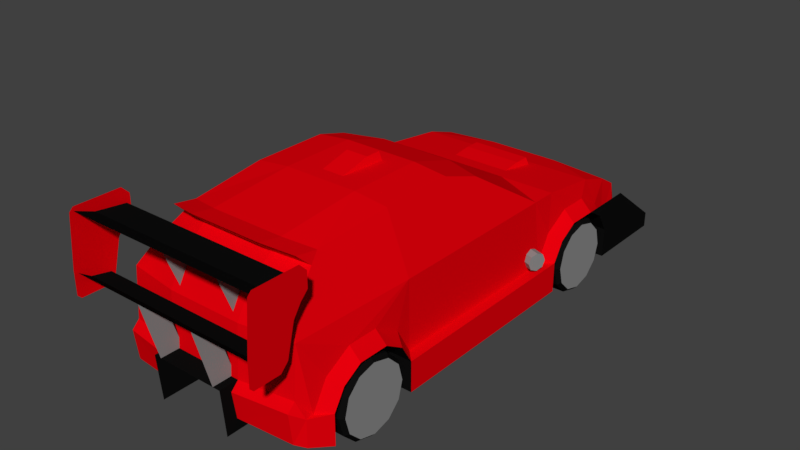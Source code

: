 # Source: hatchback.blend  (saved by Blender 2.79.0; exported with 4.5.12 LTS)
import bpy
from mathutils import Matrix  # noqa: F401  (used for matrix-valued properties, if any)

bpy.ops.wm.read_factory_settings(use_empty=True)
scene = bpy.context.scene
scene.name = 'Scene'

# ---- collections
col_collection_1 = bpy.data.collections.new('Collection 1'); scene.collection.children.link(col_collection_1)

# ---- materials (node trees are filled in below, after node groups)
mat_material = bpy.data.materials.new('Material')
mat_material.alpha_threshold = 0.0
mat_material.use_transparent_shadow = False
mat_material.diffuse_color = (0.2598, 0.2598, 0.2598, 1.0)
mat_material.roughness = 0.5
mat_material.line_color = (0.0, 0.0, 0.0, 1.0)
mat_material_001 = bpy.data.materials.new('Material.001')
mat_material_001.alpha_threshold = 0.0
mat_material_001.use_transparent_shadow = False
mat_material_001.diffuse_color = (0.004896, 0.004896, 0.004896, 1.0)
mat_material_001.roughness = 0.5
mat_material_002 = bpy.data.materials.new('Material.002')
mat_material_002.alpha_threshold = 0.0
mat_material_002.use_transparent_shadow = False
mat_material_002.diffuse_color = (0.8, 0.0, 0.004045, 1.0)
mat_material_002.roughness = 0.5

# ---- material node trees

# ---- world
world_world = bpy.data.worlds.new('World'); scene.world = world_world
world_world.color = (0.05088, 0.05088, 0.05088)
world_world.use_sun_shadow = False
world_world.sun_shadow_jitter_overblur = 0.0
world_world.cycles.sampling_method = 'MANUAL'

# ---- meshes
me_cylinder_008 = bpy.data.meshes.new('Cylinder.008')
me_cylinder_008.from_pydata([(-0.04, 0.1, 1.49e-08), (0.04, 0.1, 0.0), (-0.04, 0.0866, -0.05), (0.04, 0.0866, -0.05), (-0.04, 0.05, -0.0866), (0.04, 0.05, -0.0866), (-0.04, -1.295e-07, -0.1), (0.04, -1.027e-07, -0.1), (-0.04, -0.05, -0.0866), (0.04, -0.05, -0.0866), (-0.04, -0.0866, -0.05), (0.04, -0.0866, -0.05), (-0.04, -0.1, -2.98e-08), (0.04, -0.1, -3.725e-08), (-0.04, -0.0866, 0.05), (0.04, -0.0866, 0.05), (-0.04, -0.05, 0.0866), (0.04, -0.05, 0.0866), (-0.04, -1.985e-07, 0.1), (0.04, -1.717e-07, 0.1), (-0.04, 0.05, 0.0866), (0.04, 0.05, 0.0866), (-0.04, 0.0866, 0.05), (0.04, 0.0866, 0.05), (0.05, 0.09, -1.09e-09), (0.05, 0.07794, -0.045), (0.05, 0.045, -0.07794), (0.05, -1.043e-07, -0.09), (0.05, -0.045, -0.07794), (0.05, -0.07794, -0.045), (0.05, -0.09, -3.462e-08), (0.05, -0.07794, 0.045), (0.05, -0.045, 0.07794), (0.05, -1.664e-07, 0.09), (0.05, 0.045, 0.07794), (0.05, 0.07794, 0.045), (-0.05, 0.09, 1.428e-08), (-0.05, 0.07794, -0.045), (-0.05, 0.045, -0.07794), (-0.05, -1.334e-07, -0.09), (-0.05, -0.045, -0.07794), (-0.05, -0.07794, -0.045), (-0.05, -0.09, -2.595e-08), (-0.05, -0.07794, 0.045), (-0.05, -0.045, 0.07794), (-0.05, -1.955e-07, 0.09), (-0.05, 0.045, 0.07794), (-0.05, 0.07794, 0.045)], [], [(0, 1, 3, 2), (2, 3, 5, 4), (4, 5, 7, 6), (6, 7, 9, 8), (8, 9, 11, 10), (10, 11, 13, 12), (12, 13, 15, 14), (14, 15, 17, 16), (16, 17, 19, 18), (18, 19, 21, 20), (1, 23, 35, 24), (20, 21, 23, 22), (22, 23, 1, 0), (16, 18, 45, 44), (25, 24, 35, 34, 33, 32, 31, 30, 29, 28, 27, 26), (3, 1, 24, 25), (7, 5, 26, 27), (23, 21, 34, 35), (5, 3, 25, 26), (21, 19, 33, 34), (19, 17, 32, 33), (17, 15, 31, 32), (15, 13, 30, 31), (13, 11, 29, 30), (11, 9, 28, 29), (9, 7, 27, 28), (36, 37, 38, 39, 40, 41, 42, 43, 44, 45, 46, 47), (14, 16, 44, 43), (12, 14, 43, 42), (10, 12, 42, 41), (8, 10, 41, 40), (6, 8, 40, 39), (22, 0, 36, 47), (0, 2, 37, 36), (4, 6, 39, 38), (20, 22, 47, 46), (2, 4, 38, 37), (18, 20, 46, 45)])
me_cylinder_008.polygons.foreach_set('material_index', [1, 1, 1, 1, 1, 1, 1, 1, 1, 1, 1, 1, 1, 1, 0, 1, 1, 1, 1, 1, 1, 1, 1, 1, 1, 1, 0, 1, 1, 1, 1, 1, 1, 1, 1, 1, 1, 1])
_uv = me_cylinder_008.uv_layers.new(name='UVMap')
_uv.uv.foreach_set('vector', [0.1626, 0.08535, 0.1626, 0.08535, 0.1523, 0.04699, 0.1523, 0.04699, 0.1523, 0.04699, 0.1523, 0.04699, 0.1243, 0.01892, 0.1243, 0.01892, 0.1243, 0.01892, 0.1243, 0.01892, 0.08591, 0.008637, 0.08591, 0.008637, 0.08591, 0.008637, 0.08591, 0.008637, 0.04755, 0.01892, 0.04755, 0.01892, 0.04755, 0.01892, 0.04755, 0.01892, 0.01947, 0.04699, 0.01947, 0.04699, 0.01947, 0.04699, 0.01947, 0.04699, 0.009191, 0.08535, 0.009191, 0.08535, 0.009191, 0.08535, 0.009191, 0.08535, 0.01947, 0.1237, 0.01947, 0.1237, 0.01947, 0.1237, 0.01947, 0.1237, 0.04755, 0.1518, 0.04755, 0.1518, 0.04755, 0.1518, 0.04755, 0.1518, 0.08591, 0.1621, 0.08591, 0.1621, 0.08591, 0.1621, 0.08591, 0.1621, 0.1243, 0.1518, 0.1243, 0.1518, 0.1626, 0.08535, 0.1523, 0.1237, 0.1457, 0.1199, 0.155, 0.08535, 0.1243, 0.1518, 0.1243, 0.1518, 0.1523, 0.1237, 0.1523, 0.1237, 0.1523, 0.1237, 0.1523, 0.1237, 0.1626, 0.08535, 0.1626, 0.08535, 0.04755, 0.1518, 0.08591, 0.1621, 0.08591, 0.1544, 0.05138, 0.1451, 0.1457, 0.05083, 0.155, 0.08535, 0.1457, 0.1199, 0.1204, 0.1451, 0.08591, 0.1544, 0.05138, 0.1451, 0.02611, 0.1199, 0.01686, 0.08535, 0.02611, 0.05083, 0.05138, 0.02556, 0.08591, 0.01631, 0.1204, 0.02556, 0.1523, 0.04699, 0.1626, 0.08535, 0.155, 0.08535, 0.1457, 0.05083, 0.08591, 0.008637, 0.1243, 0.01892, 0.1204, 0.02556, 0.08591, 0.01631, 0.1523, 0.1237, 0.1243, 0.1518, 0.1204, 0.1451, 0.1457, 0.1199, 0.1243, 0.01892, 0.1523, 0.04699, 0.1457, 0.05083, 0.1204, 0.02556, 0.1243, 0.1518, 0.08591, 0.1621, 0.08591, 0.1544, 0.1204, 0.1451, 0.08591, 0.1621, 0.04755, 0.1518, 0.05138, 0.1451, 0.08591, 0.1544, 0.04755, 0.1518, 0.01947, 0.1237, 0.02611, 0.1199, 0.05138, 0.1451, 0.01947, 0.1237, 0.009191, 0.08535, 0.01686, 0.08535, 0.02611, 0.1199, 0.009191, 0.08535, 0.01947, 0.04699, 0.02611, 0.05083, 0.01686, 0.08535, 0.01947, 0.04699, 0.04755, 0.01892, 0.05138, 0.02556, 0.02611, 0.05083, 0.04755, 0.01892, 0.08591, 0.008637, 0.08591, 0.01631, 0.05138, 0.02556, 0.155, 0.08535, 0.1457, 0.05083, 0.1204, 0.02556, 0.08591, 0.01631, 0.05138, 0.02556, 0.02611, 0.05083, 0.01686, 0.08535, 0.02611, 0.1199, 0.05138, 0.1451, 0.08591, 0.1544, 0.1204, 0.1451, 0.1457, 0.1199, 0.01947, 0.1237, 0.04755, 0.1518, 0.05138, 0.1451, 0.02611, 0.1199, 0.009191, 0.08535, 0.01947, 0.1237, 0.02611, 0.1199, 0.01686, 0.08535, 0.01947, 0.04699, 0.009191, 0.08535, 0.01686, 0.08535, 0.02611, 0.05083, 0.04755, 0.01892, 0.01947, 0.04699, 0.02611, 0.05083, 0.05138, 0.02556, 0.08591, 0.008637, 0.04755, 0.01892, 0.05138, 0.02556, 0.08591, 0.01631, 0.1523, 0.1237, 0.1626, 0.08535, 0.155, 0.08535, 0.1457, 0.1199, 0.1626, 0.08535, 0.1523, 0.04699, 0.1457, 0.05083, 0.155, 0.08535, 0.1243, 0.01892, 0.08591, 0.008637, 0.08591, 0.01631, 0.1204, 0.02556, 0.1243, 0.1518, 0.1523, 0.1237, 0.1457, 0.1199, 0.1204, 0.1451, 0.1523, 0.04699, 0.1243, 0.01892, 0.1204, 0.02556, 0.1457, 0.05083, 0.08591, 0.1621, 0.1243, 0.1518, 0.1204, 0.1451, 0.08591, 0.1544])
me_cylinder_008.materials.append(mat_material)
me_cylinder_008.materials.append(mat_material_001)
me_cylinder_008.use_remesh_preserve_volume = False
me_cylinder_008.use_remesh_preserve_attributes = False
me_cylinder_008.use_mirror_vertex_groups = False
me_cylinder_008.update()
me_cylinder_007 = bpy.data.meshes.new('Cylinder.007')
me_cylinder_007.from_pydata([(-0.05, 0.1, 1.49e-08), (0.05, 0.1, 0.0), (-0.05, 0.0866, -0.05), (0.05, 0.0866, -0.05), (-0.05, 0.05, -0.0866), (0.05, 0.05, -0.0866), (-0.05, -1.295e-07, -0.1), (0.05, -1.027e-07, -0.1), (-0.05, -0.05, -0.0866), (0.05, -0.05, -0.0866), (-0.05, -0.0866, -0.05), (0.05, -0.0866, -0.05), (-0.05, -0.1, -2.98e-08), (0.05, -0.1, -3.725e-08), (-0.05, -0.0866, 0.05), (0.05, -0.0866, 0.05), (-0.05, -0.05, 0.0866), (0.05, -0.05, 0.0866), (-0.05, -1.985e-07, 0.1), (0.05, -1.717e-07, 0.1), (-0.05, 0.05, 0.0866), (0.05, 0.05, 0.0866), (-0.05, 0.0866, 0.05), (0.05, 0.0866, 0.05), (0.06, 0.09, -1.09e-09), (0.06, 0.07794, -0.045), (0.06, 0.045, -0.07794), (0.06, -1.043e-07, -0.09), (0.06, -0.045, -0.07794), (0.06, -0.07794, -0.045), (0.06, -0.09, -3.462e-08), (0.06, -0.07794, 0.045), (0.06, -0.045, 0.07794), (0.06, -1.664e-07, 0.09), (0.06, 0.045, 0.07794), (0.06, 0.07794, 0.045), (-0.06, 0.09, 1.428e-08), (-0.06, 0.07794, -0.045), (-0.06, 0.045, -0.07794), (-0.06, -1.334e-07, -0.09), (-0.06, -0.045, -0.07794), (-0.06, -0.07794, -0.045), (-0.06, -0.09, -2.595e-08), (-0.06, -0.07794, 0.045), (-0.06, -0.045, 0.07794), (-0.06, -1.955e-07, 0.09), (-0.06, 0.045, 0.07794), (-0.06, 0.07794, 0.045)], [], [(0, 1, 3, 2), (2, 3, 5, 4), (4, 5, 7, 6), (6, 7, 9, 8), (8, 9, 11, 10), (10, 11, 13, 12), (12, 13, 15, 14), (14, 15, 17, 16), (16, 17, 19, 18), (18, 19, 21, 20), (1, 23, 35, 24), (20, 21, 23, 22), (22, 23, 1, 0), (16, 18, 45, 44), (25, 24, 35, 34, 33, 32, 31, 30, 29, 28, 27, 26), (3, 1, 24, 25), (7, 5, 26, 27), (23, 21, 34, 35), (5, 3, 25, 26), (21, 19, 33, 34), (19, 17, 32, 33), (17, 15, 31, 32), (15, 13, 30, 31), (13, 11, 29, 30), (11, 9, 28, 29), (9, 7, 27, 28), (36, 37, 38, 39, 40, 41, 42, 43, 44, 45, 46, 47), (14, 16, 44, 43), (12, 14, 43, 42), (10, 12, 42, 41), (8, 10, 41, 40), (6, 8, 40, 39), (22, 0, 36, 47), (0, 2, 37, 36), (4, 6, 39, 38), (20, 22, 47, 46), (2, 4, 38, 37), (18, 20, 46, 45)])
me_cylinder_007.polygons.foreach_set('material_index', [1, 1, 1, 1, 1, 1, 1, 1, 1, 1, 1, 1, 1, 1, 0, 1, 1, 1, 1, 1, 1, 1, 1, 1, 1, 1, 0, 1, 1, 1, 1, 1, 1, 1, 1, 1, 1, 1])
_uv = me_cylinder_007.uv_layers.new(name='UVMap')
_uv.uv.foreach_set('vector', [0.1626, 0.08535, 0.1626, 0.08535, 0.1523, 0.04699, 0.1523, 0.04699, 0.1523, 0.04699, 0.1523, 0.04699, 0.1243, 0.01892, 0.1243, 0.01892, 0.1243, 0.01892, 0.1243, 0.01892, 0.08591, 0.008637, 0.08591, 0.008637, 0.08591, 0.008637, 0.08591, 0.008637, 0.04755, 0.01892, 0.04755, 0.01892, 0.04755, 0.01892, 0.04755, 0.01892, 0.01947, 0.04699, 0.01947, 0.04699, 0.01947, 0.04699, 0.01947, 0.04699, 0.009191, 0.08535, 0.009191, 0.08535, 0.009191, 0.08535, 0.009191, 0.08535, 0.01947, 0.1237, 0.01947, 0.1237, 0.01947, 0.1237, 0.01947, 0.1237, 0.04755, 0.1518, 0.04755, 0.1518, 0.04755, 0.1518, 0.04755, 0.1518, 0.08591, 0.1621, 0.08591, 0.1621, 0.08591, 0.1621, 0.08591, 0.1621, 0.1243, 0.1518, 0.1243, 0.1518, 0.1626, 0.08535, 0.1523, 0.1237, 0.1457, 0.1199, 0.155, 0.08535, 0.1243, 0.1518, 0.1243, 0.1518, 0.1523, 0.1237, 0.1523, 0.1237, 0.1523, 0.1237, 0.1523, 0.1237, 0.1626, 0.08535, 0.1626, 0.08535, 0.04755, 0.1518, 0.08591, 0.1621, 0.08591, 0.1544, 0.05138, 0.1451, 0.1457, 0.05083, 0.155, 0.08535, 0.1457, 0.1199, 0.1204, 0.1451, 0.08591, 0.1544, 0.05138, 0.1451, 0.02611, 0.1199, 0.01686, 0.08535, 0.02611, 0.05083, 0.05138, 0.02556, 0.08591, 0.01631, 0.1204, 0.02556, 0.1523, 0.04699, 0.1626, 0.08535, 0.155, 0.08535, 0.1457, 0.05083, 0.08591, 0.008637, 0.1243, 0.01892, 0.1204, 0.02556, 0.08591, 0.01631, 0.1523, 0.1237, 0.1243, 0.1518, 0.1204, 0.1451, 0.1457, 0.1199, 0.1243, 0.01892, 0.1523, 0.04699, 0.1457, 0.05083, 0.1204, 0.02556, 0.1243, 0.1518, 0.08591, 0.1621, 0.08591, 0.1544, 0.1204, 0.1451, 0.08591, 0.1621, 0.04755, 0.1518, 0.05138, 0.1451, 0.08591, 0.1544, 0.04755, 0.1518, 0.01947, 0.1237, 0.02611, 0.1199, 0.05138, 0.1451, 0.01947, 0.1237, 0.009191, 0.08535, 0.01686, 0.08535, 0.02611, 0.1199, 0.009191, 0.08535, 0.01947, 0.04699, 0.02611, 0.05083, 0.01686, 0.08535, 0.01947, 0.04699, 0.04755, 0.01892, 0.05138, 0.02556, 0.02611, 0.05083, 0.04755, 0.01892, 0.08591, 0.008637, 0.08591, 0.01631, 0.05138, 0.02556, 0.155, 0.08535, 0.1457, 0.05083, 0.1204, 0.02556, 0.08591, 0.01631, 0.05138, 0.02556, 0.02611, 0.05083, 0.01686, 0.08535, 0.02611, 0.1199, 0.05138, 0.1451, 0.08591, 0.1544, 0.1204, 0.1451, 0.1457, 0.1199, 0.01947, 0.1237, 0.04755, 0.1518, 0.05138, 0.1451, 0.02611, 0.1199, 0.009191, 0.08535, 0.01947, 0.1237, 0.02611, 0.1199, 0.01686, 0.08535, 0.01947, 0.04699, 0.009191, 0.08535, 0.01686, 0.08535, 0.02611, 0.05083, 0.04755, 0.01892, 0.01947, 0.04699, 0.02611, 0.05083, 0.05138, 0.02556, 0.08591, 0.008637, 0.04755, 0.01892, 0.05138, 0.02556, 0.08591, 0.01631, 0.1523, 0.1237, 0.1626, 0.08535, 0.155, 0.08535, 0.1457, 0.1199, 0.1626, 0.08535, 0.1523, 0.04699, 0.1457, 0.05083, 0.155, 0.08535, 0.1243, 0.01892, 0.08591, 0.008637, 0.08591, 0.01631, 0.1204, 0.02556, 0.1243, 0.1518, 0.1523, 0.1237, 0.1457, 0.1199, 0.1204, 0.1451, 0.1523, 0.04699, 0.1243, 0.01892, 0.1204, 0.02556, 0.1457, 0.05083, 0.08591, 0.1621, 0.1243, 0.1518, 0.1204, 0.1451, 0.08591, 0.1544])
me_cylinder_007.materials.append(mat_material)
me_cylinder_007.materials.append(mat_material_001)
me_cylinder_007.use_remesh_preserve_volume = False
me_cylinder_007.use_remesh_preserve_attributes = False
me_cylinder_007.use_mirror_vertex_groups = False
me_cylinder_007.update()
me_cylinder_006 = bpy.data.meshes.new('Cylinder.006')
me_cylinder_006.from_pydata([(-0.04, 0.1, 1.49e-08), (0.04, 0.1, 0.0), (-0.04, 0.0866, -0.05), (0.04, 0.0866, -0.05), (-0.04, 0.05, -0.0866), (0.04, 0.05, -0.0866), (-0.04, -1.295e-07, -0.1), (0.04, -1.027e-07, -0.1), (-0.04, -0.05, -0.0866), (0.04, -0.05, -0.0866), (-0.04, -0.0866, -0.05), (0.04, -0.0866, -0.05), (-0.04, -0.1, -2.98e-08), (0.04, -0.1, -3.725e-08), (-0.04, -0.0866, 0.05), (0.04, -0.0866, 0.05), (-0.04, -0.05, 0.0866), (0.04, -0.05, 0.0866), (-0.04, -1.985e-07, 0.1), (0.04, -1.717e-07, 0.1), (-0.04, 0.05, 0.0866), (0.04, 0.05, 0.0866), (-0.04, 0.0866, 0.05), (0.04, 0.0866, 0.05), (0.05, 0.09, -1.09e-09), (0.05, 0.07794, -0.045), (0.05, 0.045, -0.07794), (0.05, -1.043e-07, -0.09), (0.05, -0.045, -0.07794), (0.05, -0.07794, -0.045), (0.05, -0.09, -3.462e-08), (0.05, -0.07794, 0.045), (0.05, -0.045, 0.07794), (0.05, -1.664e-07, 0.09), (0.05, 0.045, 0.07794), (0.05, 0.07794, 0.045), (-0.05, 0.09, 1.428e-08), (-0.05, 0.07794, -0.045), (-0.05, 0.045, -0.07794), (-0.05, -1.334e-07, -0.09), (-0.05, -0.045, -0.07794), (-0.05, -0.07794, -0.045), (-0.05, -0.09, -2.595e-08), (-0.05, -0.07794, 0.045), (-0.05, -0.045, 0.07794), (-0.05, -1.955e-07, 0.09), (-0.05, 0.045, 0.07794), (-0.05, 0.07794, 0.045)], [], [(0, 1, 3, 2), (2, 3, 5, 4), (4, 5, 7, 6), (6, 7, 9, 8), (8, 9, 11, 10), (10, 11, 13, 12), (12, 13, 15, 14), (14, 15, 17, 16), (16, 17, 19, 18), (18, 19, 21, 20), (1, 23, 35, 24), (20, 21, 23, 22), (22, 23, 1, 0), (16, 18, 45, 44), (25, 24, 35, 34, 33, 32, 31, 30, 29, 28, 27, 26), (3, 1, 24, 25), (7, 5, 26, 27), (23, 21, 34, 35), (5, 3, 25, 26), (21, 19, 33, 34), (19, 17, 32, 33), (17, 15, 31, 32), (15, 13, 30, 31), (13, 11, 29, 30), (11, 9, 28, 29), (9, 7, 27, 28), (36, 37, 38, 39, 40, 41, 42, 43, 44, 45, 46, 47), (14, 16, 44, 43), (12, 14, 43, 42), (10, 12, 42, 41), (8, 10, 41, 40), (6, 8, 40, 39), (22, 0, 36, 47), (0, 2, 37, 36), (4, 6, 39, 38), (20, 22, 47, 46), (2, 4, 38, 37), (18, 20, 46, 45)])
me_cylinder_006.polygons.foreach_set('material_index', [1, 1, 1, 1, 1, 1, 1, 1, 1, 1, 1, 1, 1, 1, 0, 1, 1, 1, 1, 1, 1, 1, 1, 1, 1, 1, 0, 1, 1, 1, 1, 1, 1, 1, 1, 1, 1, 1])
_uv = me_cylinder_006.uv_layers.new(name='UVMap')
_uv.uv.foreach_set('vector', [0.1626, 0.08535, 0.1626, 0.08535, 0.1523, 0.04699, 0.1523, 0.04699, 0.1523, 0.04699, 0.1523, 0.04699, 0.1243, 0.01892, 0.1243, 0.01892, 0.1243, 0.01892, 0.1243, 0.01892, 0.08591, 0.008637, 0.08591, 0.008637, 0.08591, 0.008637, 0.08591, 0.008637, 0.04755, 0.01892, 0.04755, 0.01892, 0.04755, 0.01892, 0.04755, 0.01892, 0.01947, 0.04699, 0.01947, 0.04699, 0.01947, 0.04699, 0.01947, 0.04699, 0.009191, 0.08535, 0.009191, 0.08535, 0.009191, 0.08535, 0.009191, 0.08535, 0.01947, 0.1237, 0.01947, 0.1237, 0.01947, 0.1237, 0.01947, 0.1237, 0.04755, 0.1518, 0.04755, 0.1518, 0.04755, 0.1518, 0.04755, 0.1518, 0.08591, 0.1621, 0.08591, 0.1621, 0.08591, 0.1621, 0.08591, 0.1621, 0.1243, 0.1518, 0.1243, 0.1518, 0.1626, 0.08535, 0.1523, 0.1237, 0.1457, 0.1199, 0.155, 0.08535, 0.1243, 0.1518, 0.1243, 0.1518, 0.1523, 0.1237, 0.1523, 0.1237, 0.1523, 0.1237, 0.1523, 0.1237, 0.1626, 0.08535, 0.1626, 0.08535, 0.04755, 0.1518, 0.08591, 0.1621, 0.08591, 0.1544, 0.05138, 0.1451, 0.1457, 0.05083, 0.155, 0.08535, 0.1457, 0.1199, 0.1204, 0.1451, 0.08591, 0.1544, 0.05138, 0.1451, 0.02611, 0.1199, 0.01686, 0.08535, 0.02611, 0.05083, 0.05138, 0.02556, 0.08591, 0.01631, 0.1204, 0.02556, 0.1523, 0.04699, 0.1626, 0.08535, 0.155, 0.08535, 0.1457, 0.05083, 0.08591, 0.008637, 0.1243, 0.01892, 0.1204, 0.02556, 0.08591, 0.01631, 0.1523, 0.1237, 0.1243, 0.1518, 0.1204, 0.1451, 0.1457, 0.1199, 0.1243, 0.01892, 0.1523, 0.04699, 0.1457, 0.05083, 0.1204, 0.02556, 0.1243, 0.1518, 0.08591, 0.1621, 0.08591, 0.1544, 0.1204, 0.1451, 0.08591, 0.1621, 0.04755, 0.1518, 0.05138, 0.1451, 0.08591, 0.1544, 0.04755, 0.1518, 0.01947, 0.1237, 0.02611, 0.1199, 0.05138, 0.1451, 0.01947, 0.1237, 0.009191, 0.08535, 0.01686, 0.08535, 0.02611, 0.1199, 0.009191, 0.08535, 0.01947, 0.04699, 0.02611, 0.05083, 0.01686, 0.08535, 0.01947, 0.04699, 0.04755, 0.01892, 0.05138, 0.02556, 0.02611, 0.05083, 0.04755, 0.01892, 0.08591, 0.008637, 0.08591, 0.01631, 0.05138, 0.02556, 0.155, 0.08535, 0.1457, 0.05083, 0.1204, 0.02556, 0.08591, 0.01631, 0.05138, 0.02556, 0.02611, 0.05083, 0.01686, 0.08535, 0.02611, 0.1199, 0.05138, 0.1451, 0.08591, 0.1544, 0.1204, 0.1451, 0.1457, 0.1199, 0.01947, 0.1237, 0.04755, 0.1518, 0.05138, 0.1451, 0.02611, 0.1199, 0.009191, 0.08535, 0.01947, 0.1237, 0.02611, 0.1199, 0.01686, 0.08535, 0.01947, 0.04699, 0.009191, 0.08535, 0.01686, 0.08535, 0.02611, 0.05083, 0.04755, 0.01892, 0.01947, 0.04699, 0.02611, 0.05083, 0.05138, 0.02556, 0.08591, 0.008637, 0.04755, 0.01892, 0.05138, 0.02556, 0.08591, 0.01631, 0.1523, 0.1237, 0.1626, 0.08535, 0.155, 0.08535, 0.1457, 0.1199, 0.1626, 0.08535, 0.1523, 0.04699, 0.1457, 0.05083, 0.155, 0.08535, 0.1243, 0.01892, 0.08591, 0.008637, 0.08591, 0.01631, 0.1204, 0.02556, 0.1243, 0.1518, 0.1523, 0.1237, 0.1457, 0.1199, 0.1204, 0.1451, 0.1523, 0.04699, 0.1243, 0.01892, 0.1204, 0.02556, 0.1457, 0.05083, 0.08591, 0.1621, 0.1243, 0.1518, 0.1204, 0.1451, 0.08591, 0.1544])
me_cylinder_006.materials.append(mat_material)
me_cylinder_006.materials.append(mat_material_001)
me_cylinder_006.use_remesh_preserve_volume = False
me_cylinder_006.use_remesh_preserve_attributes = False
me_cylinder_006.use_mirror_vertex_groups = False
me_cylinder_006.update()
me_cylinder = bpy.data.meshes.new('Cylinder')
me_cylinder.from_pydata([(-0.05, 0.1, 1.49e-08), (0.05, 0.1, 0.0), (-0.05, 0.0866, -0.05), (0.05, 0.0866, -0.05), (-0.05, 0.05, -0.0866), (0.05, 0.05, -0.0866), (-0.05, -1.295e-07, -0.1), (0.05, -1.027e-07, -0.1), (-0.05, -0.05, -0.0866), (0.05, -0.05, -0.0866), (-0.05, -0.0866, -0.05), (0.05, -0.0866, -0.05), (-0.05, -0.1, -2.98e-08), (0.05, -0.1, -3.725e-08), (-0.05, -0.0866, 0.05), (0.05, -0.0866, 0.05), (-0.05, -0.05, 0.0866), (0.05, -0.05, 0.0866), (-0.05, -1.985e-07, 0.1), (0.05, -1.717e-07, 0.1), (-0.05, 0.05, 0.0866), (0.05, 0.05, 0.0866), (-0.05, 0.0866, 0.05), (0.05, 0.0866, 0.05), (0.06, 0.09, -1.09e-09), (0.06, 0.07794, -0.045), (0.06, 0.045, -0.07794), (0.06, -1.043e-07, -0.09), (0.06, -0.045, -0.07794), (0.06, -0.07794, -0.045), (0.06, -0.09, -3.462e-08), (0.06, -0.07794, 0.045), (0.06, -0.045, 0.07794), (0.06, -1.664e-07, 0.09), (0.06, 0.045, 0.07794), (0.06, 0.07794, 0.045), (-0.06, 0.09, 1.428e-08), (-0.06, 0.07794, -0.045), (-0.06, 0.045, -0.07794), (-0.06, -1.334e-07, -0.09), (-0.06, -0.045, -0.07794), (-0.06, -0.07794, -0.045), (-0.06, -0.09, -2.595e-08), (-0.06, -0.07794, 0.045), (-0.06, -0.045, 0.07794), (-0.06, -1.955e-07, 0.09), (-0.06, 0.045, 0.07794), (-0.06, 0.07794, 0.045)], [], [(0, 1, 3, 2), (2, 3, 5, 4), (4, 5, 7, 6), (6, 7, 9, 8), (8, 9, 11, 10), (10, 11, 13, 12), (12, 13, 15, 14), (14, 15, 17, 16), (16, 17, 19, 18), (18, 19, 21, 20), (1, 23, 35, 24), (20, 21, 23, 22), (22, 23, 1, 0), (16, 18, 45, 44), (25, 24, 35, 34, 33, 32, 31, 30, 29, 28, 27, 26), (3, 1, 24, 25), (7, 5, 26, 27), (23, 21, 34, 35), (5, 3, 25, 26), (21, 19, 33, 34), (19, 17, 32, 33), (17, 15, 31, 32), (15, 13, 30, 31), (13, 11, 29, 30), (11, 9, 28, 29), (9, 7, 27, 28), (36, 37, 38, 39, 40, 41, 42, 43, 44, 45, 46, 47), (14, 16, 44, 43), (12, 14, 43, 42), (10, 12, 42, 41), (8, 10, 41, 40), (6, 8, 40, 39), (22, 0, 36, 47), (0, 2, 37, 36), (4, 6, 39, 38), (20, 22, 47, 46), (2, 4, 38, 37), (18, 20, 46, 45)])
me_cylinder.polygons.foreach_set('material_index', [1, 1, 1, 1, 1, 1, 1, 1, 1, 1, 1, 1, 1, 1, 0, 1, 1, 1, 1, 1, 1, 1, 1, 1, 1, 1, 0, 1, 1, 1, 1, 1, 1, 1, 1, 1, 1, 1])
_uv = me_cylinder.uv_layers.new(name='UVMap')
_uv.uv.foreach_set('vector', [0.1626, 0.08535, 0.1626, 0.08535, 0.1523, 0.04699, 0.1523, 0.04699, 0.1523, 0.04699, 0.1523, 0.04699, 0.1243, 0.01892, 0.1243, 0.01892, 0.1243, 0.01892, 0.1243, 0.01892, 0.08591, 0.008637, 0.08591, 0.008637, 0.08591, 0.008637, 0.08591, 0.008637, 0.04755, 0.01892, 0.04755, 0.01892, 0.04755, 0.01892, 0.04755, 0.01892, 0.01947, 0.04699, 0.01947, 0.04699, 0.01947, 0.04699, 0.01947, 0.04699, 0.009191, 0.08535, 0.009191, 0.08535, 0.009191, 0.08535, 0.009191, 0.08535, 0.01947, 0.1237, 0.01947, 0.1237, 0.01947, 0.1237, 0.01947, 0.1237, 0.04755, 0.1518, 0.04755, 0.1518, 0.04755, 0.1518, 0.04755, 0.1518, 0.08591, 0.1621, 0.08591, 0.1621, 0.08591, 0.1621, 0.08591, 0.1621, 0.1243, 0.1518, 0.1243, 0.1518, 0.1626, 0.08535, 0.1523, 0.1237, 0.1457, 0.1199, 0.155, 0.08535, 0.1243, 0.1518, 0.1243, 0.1518, 0.1523, 0.1237, 0.1523, 0.1237, 0.1523, 0.1237, 0.1523, 0.1237, 0.1626, 0.08535, 0.1626, 0.08535, 0.04755, 0.1518, 0.08591, 0.1621, 0.08591, 0.1544, 0.05138, 0.1451, 0.1457, 0.05083, 0.155, 0.08535, 0.1457, 0.1199, 0.1204, 0.1451, 0.08591, 0.1544, 0.05138, 0.1451, 0.02611, 0.1199, 0.01686, 0.08535, 0.02611, 0.05083, 0.05138, 0.02556, 0.08591, 0.01631, 0.1204, 0.02556, 0.1523, 0.04699, 0.1626, 0.08535, 0.155, 0.08535, 0.1457, 0.05083, 0.08591, 0.008637, 0.1243, 0.01892, 0.1204, 0.02556, 0.08591, 0.01631, 0.1523, 0.1237, 0.1243, 0.1518, 0.1204, 0.1451, 0.1457, 0.1199, 0.1243, 0.01892, 0.1523, 0.04699, 0.1457, 0.05083, 0.1204, 0.02556, 0.1243, 0.1518, 0.08591, 0.1621, 0.08591, 0.1544, 0.1204, 0.1451, 0.08591, 0.1621, 0.04755, 0.1518, 0.05138, 0.1451, 0.08591, 0.1544, 0.04755, 0.1518, 0.01947, 0.1237, 0.02611, 0.1199, 0.05138, 0.1451, 0.01947, 0.1237, 0.009191, 0.08535, 0.01686, 0.08535, 0.02611, 0.1199, 0.009191, 0.08535, 0.01947, 0.04699, 0.02611, 0.05083, 0.01686, 0.08535, 0.01947, 0.04699, 0.04755, 0.01892, 0.05138, 0.02556, 0.02611, 0.05083, 0.04755, 0.01892, 0.08591, 0.008637, 0.08591, 0.01631, 0.05138, 0.02556, 0.155, 0.08535, 0.1457, 0.05083, 0.1204, 0.02556, 0.08591, 0.01631, 0.05138, 0.02556, 0.02611, 0.05083, 0.01686, 0.08535, 0.02611, 0.1199, 0.05138, 0.1451, 0.08591, 0.1544, 0.1204, 0.1451, 0.1457, 0.1199, 0.01947, 0.1237, 0.04755, 0.1518, 0.05138, 0.1451, 0.02611, 0.1199, 0.009191, 0.08535, 0.01947, 0.1237, 0.02611, 0.1199, 0.01686, 0.08535, 0.01947, 0.04699, 0.009191, 0.08535, 0.01686, 0.08535, 0.02611, 0.05083, 0.04755, 0.01892, 0.01947, 0.04699, 0.02611, 0.05083, 0.05138, 0.02556, 0.08591, 0.008637, 0.04755, 0.01892, 0.05138, 0.02556, 0.08591, 0.01631, 0.1523, 0.1237, 0.1626, 0.08535, 0.155, 0.08535, 0.1457, 0.1199, 0.1626, 0.08535, 0.1523, 0.04699, 0.1457, 0.05083, 0.155, 0.08535, 0.1243, 0.01892, 0.08591, 0.008637, 0.08591, 0.01631, 0.1204, 0.02556, 0.1243, 0.1518, 0.1523, 0.1237, 0.1457, 0.1199, 0.1204, 0.1451, 0.1523, 0.04699, 0.1243, 0.01892, 0.1204, 0.02556, 0.1457, 0.05083, 0.08591, 0.1621, 0.1243, 0.1518, 0.1204, 0.1451, 0.08591, 0.1544])
me_cylinder.materials.append(mat_material)
me_cylinder.materials.append(mat_material_001)
me_cylinder.use_remesh_preserve_volume = False
me_cylinder.use_remesh_preserve_attributes = False
me_cylinder.use_mirror_vertex_groups = False
me_cylinder.update()
me_cube_002 = bpy.data.meshes.new('Cube.002')
me_cube_002.from_pydata([(0.29, 0.27, 0.08), (0.18, -0.45, 0.38), (0.19, -0.25, 0.4), (0.29, 0.27, 2.98e-08), (0.19, -0.05, 0.4), (0.29, 0.3, 0.13), (0.29, 0.43, 0.16), (0.29, 0.51, 0.08), (0.29, 0.51, 2.794e-08), (0.29, 0.48, 0.13), (0.29, 0.35, 0.16), (0.29, -0.53, 0.08), (0.29, -0.5, 0.13), (0.29, -0.37, 0.16), (0.29, -0.29, 0.08), (0.29, -0.29, 2.794e-08), (0.29, -0.32, 0.13), (0.29, -0.45, 0.16), (0.26, 0.6, 2.794e-08), (0.24, 0.63, 2.794e-08), (0.1, 0.65, 2.794e-08), (0.26, -0.58, 0.01), (0.26, -0.58, 0.08), (0.1, -0.62, 0.03), (0.25, 0.23, 0.25), (0.202, 0.046, 0.37), (0.25, 0.3, 0.25), (0.25, 0.46, 0.23), (0.25, 0.55, 0.2), (0.25, 0.6, 0.17), (0.24, 0.63, 0.12), (0.21, -0.54, 0.31), (0.24, -0.59, 0.12), (0.24, -0.61, 0.1), (0.24, -0.6, 0.02), (0.1, 0.65, 0.12), (0.1, 0.62, 0.17), (0.1, 0.55, 0.21), (0.1, 0.46, 0.23), (0.1, 0.3, 0.25), (0.1, 0.08, 0.37), (0.1, -0.05, 0.41), (0.1, -0.25, 0.41), (0.1, -0.47, 0.39), (0.1, -0.56, 0.32), (0.1, -0.6, 0.25), (0.1, -0.61, 0.12), (0.1, -0.63, 0.1), (0.25, -0.25, 0.25), (0.24, -0.58, 0.25), (0.26, 0.24, 0.08), (0.26, -0.26, 0.08), (0.26, -0.56, 0.08), (0.26, 0.54, 0.08), (0.26, 0.6, 0.08), (0.26, 0.5, 0.15), (0.26, 0.43, 0.19), (0.26, 0.35, 0.19), (0.26, 0.28, 0.15), (0.26, -0.3, 0.15), (0.26, -0.52, 0.15), (0.26, -0.45, 0.19), (0.26, -0.37, 0.19), (-0.29, 0.27, 0.08), (-0.18, -0.45, 0.38), (-0.19, -0.25, 0.4), (-0.29, 0.27, 2.98e-08), (-0.19, -0.05, 0.4), (-0.29, 0.3, 0.13), (-0.29, 0.43, 0.16), (-0.29, 0.51, 0.08), (-0.29, 0.51, 2.794e-08), (-0.29, 0.48, 0.13), (-0.29, 0.35, 0.16), (-0.29, -0.53, 0.08), (-0.29, -0.53, 2.98e-08), (-0.29, -0.5, 0.13), (-0.29, -0.37, 0.16), (-0.29, -0.29, 0.08), (-0.29, -0.29, 2.794e-08), (-0.29, -0.32, 0.13), (-0.29, -0.45, 0.16), (-0.26, 0.6, 2.794e-08), (-0.24, 0.63, 2.794e-08), (-0.1, 0.65, 2.794e-08), (-0.26, -0.58, 0.01), (-0.26, -0.58, 0.08), (-0.1, -0.62, 0.03), (-0.25, 0.23, 0.25), (-0.202, 0.046, 0.37), (-0.25, 0.3, 0.25), (-0.25, 0.46, 0.23), (-0.25, 0.55, 0.2), (-0.25, 0.6, 0.17), (-0.24, 0.63, 0.12), (-0.21, -0.54, 0.31), (-0.24, -0.59, 0.12), (-0.24, -0.61, 0.1), (-0.24, -0.6, 0.02), (-0.1, 0.65, 0.12), (-0.1, 0.62, 0.17), (-0.1, 0.55, 0.21), (-0.1, 0.46, 0.23), (-0.1, 0.3, 0.25), (-0.1, 0.08, 0.37), (-0.1, -0.05, 0.41), (-0.1, -0.25, 0.41), (-0.1, -0.47, 0.39), (-0.1, -0.56, 0.32), (-0.1, -0.6, 0.25), (-0.1, -0.61, 0.12), (-0.1, -0.63, 0.1), (0.0, 0.65, 2.794e-08), (-0.1, -0.58, 0.01), (0.0, 0.65, 0.12), (0.0, 0.62, 0.17), (0.0, 0.55, 0.21), (0.0, 0.46, 0.23), (0.0, 0.3, 0.25), (0.0, 0.08, 0.37), (0.0, -0.05, 0.41), (0.0, -0.25, 0.41), (0.0, -0.47, 0.39), (0.0, -0.56, 0.32), (0.0, -0.6, 0.25), (-0.25, -0.25, 0.25), (-0.24, -0.58, 0.25), (-0.26, 0.24, 0.08), (-0.26, -0.26, 0.08), (-0.26, -0.56, 0.08), (-0.26, 0.54, 0.08), (-0.26, 0.6, 0.08), (-0.26, 0.5, 0.15), (-0.26, 0.43, 0.19), (-0.26, 0.35, 0.19), (-0.26, 0.28, 0.15), (-0.26, -0.3, 0.15), (-0.26, -0.52, 0.15), (-0.26, -0.45, 0.19), (-0.26, -0.37, 0.19), (0.29, 0.74, 2.794e-08), (0.27, 0.76, 2.794e-08), (-0.27, 0.76, 2.794e-08), (-0.29, 0.74, 2.794e-08), (0.29, 0.58, 0.16), (0.29, 0.74, 0.04), (-0.29, 0.58, 0.16), (-0.29, 0.74, 0.04), (-0.1, -0.6, 0.02), (0.1, -0.6, 0.02), (0.1, -0.58, 0.01), (-0.1, -0.53, 2.98e-08), (0.1, -0.53, 2.98e-08), (0.29, -0.53, 2.98e-08), (-0.1, -0.66, 0.12), (0.1, -0.66, 0.12), (0.1, -0.65, 3.725e-08), (-0.1, -0.65, 3.725e-08), (0.1, -0.56, 0.02), (-0.1, -0.56, 0.02), (0.1, -0.6, 0.07), (-0.1, -0.6, 0.07), (0.1, 0.76, 2.98e-08), (0.1, 0.76, 0.06), (0.1, 0.75, 0.07), (0.1, 0.65, 0.07), (-0.1, 0.76, 2.98e-08), (-0.1, 0.76, 0.06), (-0.1, 0.75, 0.07), (-0.1, 0.65, 0.07), (0.1, 0.75, 0.01), (0.1, 0.7, 0.02), (0.1, 0.67, 0.04), (0.1, 0.66, 0.06), (0.1, 0.67, 0.03), (0.1, 0.7, 0.01), (-0.1, 0.75, 0.01), (-0.1, 0.7, 0.02), (-0.1, 0.67, 0.04), (-0.1, 0.66, 0.06), (-0.1, 0.67, 0.03), (-0.1, 0.7, 0.01), (0.26, -0.56, 0.41), (0.26, -0.58, 0.43), (0.26, -0.7, 0.43), (0.26, -0.71, 0.42), (0.26, -0.72, 0.29), (0.26, -0.72, 0.23), (0.26, -0.71, 0.22), (0.26, -0.64, 0.22), (0.26, -0.62, 0.24), (0.26, -0.6, 0.32), (0.26, -0.58, 0.35), (0.26, -0.56, 0.37), (0.26, -0.57, 0.39), (-0.26, -0.57, 0.39), (0.26, -0.65, 0.4), (-0.26, -0.65, 0.4), (0.26, -0.7, 0.42), (-0.26, -0.7, 0.42), (0.26, -0.65, 0.39), (-0.26, -0.65, 0.39), (0.26, -0.57, 0.39), (-0.26, -0.57, 0.39), (-0.26, -0.56, 0.41), (-0.26, -0.58, 0.43), (-0.26, -0.7, 0.43), (-0.26, -0.71, 0.42), (-0.26, -0.72, 0.29), (-0.26, -0.72, 0.23), (-0.26, -0.71, 0.22), (-0.26, -0.64, 0.22), (-0.26, -0.62, 0.24), (-0.26, -0.6, 0.32), (-0.26, -0.58, 0.35), (-0.26, -0.56, 0.37), (0.26, -0.63, 0.25), (-0.26, -0.63, 0.25), (0.26, -0.68, 0.26), (-0.26, -0.68, 0.26), (0.26, -0.71, 0.28), (-0.26, -0.71, 0.28), (0.26, -0.68, 0.25), (-0.26, -0.68, 0.25), (0.26, -0.63, 0.25), (-0.26, -0.63, 0.25), (0.08, -0.66, 0.12), (0.08, -0.7, 0.27), (0.08, -0.68, 0.25), (0.08, -0.64, 0.25), (0.08, -0.6, 0.12), (-0.08, -0.66, 0.12), (-0.08, -0.7, 0.27), (-0.08, -0.68, 0.25), (-0.08, -0.64, 0.25), (-0.08, -0.6, 0.12), (0.08, -0.64, 0.39), (0.08, -0.58, 0.39), (0.08, -0.59, 0.26), (0.08, -0.55, 0.31), (-0.08, -0.64, 0.39), (-0.08, -0.58, 0.39), (-0.08, -0.59, 0.26), (-0.08, -0.55, 0.31), (0.04, -0.09, 0.41), (0.03, -0.13, 0.43), (-0.03, -0.13, 0.43), (-0.04, -0.09, 0.41), (0.03, -0.21, 0.41), (-0.03, -0.21, 0.41), (0.03, -0.09, 0.43), (-0.03, -0.09, 0.43), (0.09, 0.44, 0.23), (0.08, 0.4, 0.25), (-0.08, 0.4, 0.25), (-0.09, 0.44, 0.23), (0.08, 0.31, 0.24), (-0.08, 0.31, 0.24), (0.08, 0.44, 0.25), (-0.08, 0.44, 0.25), (0.17, 0.27, 2.98e-08), (0.17, 0.51, 2.98e-08), (0.17, 0.27, 0.16), (0.17, 0.51, 0.16), (-0.17, 0.27, 2.98e-08), (-0.17, 0.51, 2.98e-08), (-0.17, 0.27, 0.16), (-0.17, 0.51, 0.16), (0.19, -0.53, 2.98e-08), (0.19, -0.29, 2.98e-08), (0.19, -0.53, 0.16), (0.19, -0.29, 0.16), (-0.19, -0.53, 2.98e-08), (-0.19, -0.29, 2.98e-08), (-0.19, -0.53, 0.16), (-0.19, -0.29, 0.16), (0.2469, 0.2385, 0.11), (0.2905, 0.2226, 0.11), (0.2445, 0.2319, 0.09303), (0.2881, 0.216, 0.09303), (0.2386, 0.216, 0.086), (0.2823, 0.2001, 0.086), (0.2328, 0.2, 0.09303), (0.2764, 0.1841, 0.09303), (0.2304, 0.1934, 0.11), (0.274, 0.1775, 0.11), (0.2328, 0.2, 0.127), (0.2764, 0.1841, 0.127), (0.2386, 0.216, 0.134), (0.2823, 0.2001, 0.134), (0.2445, 0.2319, 0.127), (0.2881, 0.216, 0.127), (0.18, -0.51, 0.39), (0.1, -0.53, 0.4), (-0.18, -0.51, 0.39), (-0.1, -0.53, 0.4), (-0.1, -0.497, 0.369), (-0.189, -0.477, 0.359), (0.189, -0.477, 0.359), (0.1, -0.497, 0.369)], [], [(26, 39, 24), (26, 27, 38, 39), (27, 28, 37, 38), (28, 29, 36, 37), (29, 30, 35, 36), (20, 35, 30, 19), (25, 24, 39, 40), (4, 25, 40, 41), (2, 4, 41, 42), (1, 2, 42, 43), (49, 31, 44, 45), (32, 49, 45, 46), (33, 32, 46, 47), (23, 34, 33, 47), (112, 114, 35, 20), (115, 36, 35, 114), (115, 116, 37, 36), (38, 37, 116, 117), (39, 38, 117, 118), (40, 39, 118, 119), (41, 40, 119, 120), (42, 41, 120, 121), (43, 42, 121, 122), (45, 44, 123, 124), (124, 110, 46), (110, 124, 109), (153, 21, 150), (31, 49, 48), (1, 48, 2), (25, 48, 24), (4, 48, 25), (2, 48, 4), (50, 51, 14, 0), (0, 14, 15, 3), (52, 22, 11), (11, 22, 21, 153), (53, 7, 54), (7, 8, 18, 54), (9, 7, 53, 55), (6, 9, 55, 56), (57, 10, 6, 56), (58, 5, 10, 57), (5, 58, 50, 0), (13, 62, 61, 17), (62, 13, 16, 59), (16, 14, 51, 59), (61, 60, 12, 17), (12, 60, 52, 11), (18, 19, 54), (21, 22, 34), (33, 34, 22), (30, 54, 19), (29, 54, 30), (54, 29, 53), (29, 28, 53), (53, 28, 55), (28, 27, 55), (55, 27, 56), (58, 57, 26), (26, 24, 58), (58, 24, 50), (57, 56, 26), (27, 26, 56), (24, 48, 51), (51, 50, 24), (33, 22, 32), (22, 52, 32), (32, 52, 49), (52, 60, 49), (61, 49, 60), (48, 49, 61, 62), (59, 51, 48), (62, 59, 48), (90, 88, 103), (90, 103, 102, 91), (91, 102, 101, 92), (92, 101, 100, 93), (93, 100, 99, 94), (84, 83, 94, 99), (89, 104, 103, 88), (67, 105, 104, 89), (65, 106, 105, 67), (64, 107, 106, 65), (48, 298, 31), (126, 109, 108, 95), (96, 110, 109, 126), (97, 111, 110, 96), (87, 111, 97, 98), (112, 84, 99, 114), (115, 114, 99, 100), (115, 100, 101, 116), (102, 117, 116, 101), (103, 118, 117, 102), (104, 119, 118, 103), (105, 120, 119, 104), (106, 121, 120, 105), (107, 122, 121, 106), (296, 294, 297), (109, 124, 123, 108), (46, 45, 124), (151, 113, 75), (95, 125, 126), (125, 297, 64), (64, 65, 125), (89, 88, 125), (67, 89, 125), (65, 67, 125), (127, 63, 78, 128), (63, 66, 79, 78), (129, 74, 86), (74, 75, 85, 86), (130, 131, 70), (70, 131, 82, 71), (72, 132, 130, 70), (69, 133, 132, 72), (134, 133, 69, 73), (135, 134, 73, 68), (68, 63, 127, 135), (77, 81, 138, 139), (139, 136, 80, 77), (80, 136, 128, 78), (138, 81, 76, 137), (76, 74, 129, 137), (82, 131, 83), (85, 98, 86), (97, 86, 98), (94, 83, 131), (93, 94, 131), (131, 130, 93), (93, 130, 92), (130, 132, 92), (92, 132, 91), (132, 133, 91), (135, 90, 134), (90, 135, 88), (135, 127, 88), (134, 90, 133), (91, 133, 90), (88, 128, 125), (128, 88, 127), (97, 96, 86), (86, 96, 129), (96, 126, 129), (129, 126, 137), (138, 137, 126), (125, 139, 138, 126), (136, 125, 128), (139, 125, 136), (0, 3, 66, 63), (7, 70, 71, 8), (5, 0, 63, 68), (10, 5, 68, 73), (6, 10, 73, 69), (6, 69, 72, 9), (9, 72, 70, 7), (14, 78, 79, 15), (16, 80, 78, 14), (13, 77, 80, 16), (13, 17, 81, 77), (17, 12, 76, 81), (12, 11, 74, 76), (152, 153, 150), (98, 148, 87), (34, 23, 149), (113, 148, 98, 85), (75, 113, 85), (150, 21, 34, 149), (15, 79, 66, 3), (20, 8, 112), (83, 84, 82), (71, 112, 8), (71, 84, 112), (71, 82, 84), (19, 18, 20), (8, 20, 18), (18, 140, 8), (19, 140, 18), (19, 20, 140), (140, 20, 112), (143, 82, 71), (143, 83, 82), (84, 83, 143), (84, 143, 112), (140, 112, 143), (141, 140, 143, 142), (9, 144, 6), (144, 9, 7), (144, 7, 145), (145, 7, 8), (8, 140, 145), (71, 147, 143), (70, 147, 71), (147, 70, 146), (72, 146, 70), (146, 72, 69), (74, 151, 75), (11, 153, 152), (11, 152, 151, 74), (154, 110, 161), (46, 110, 154, 155), (46, 155, 160), (157, 159, 151), (159, 157, 161), (157, 154, 161), (152, 158, 156), (158, 160, 156), (155, 156, 160), (152, 158, 159, 151), (160, 161, 159, 158), (46, 110, 161, 160), (164, 20, 163), (165, 20, 164), (162, 163, 20), (168, 167, 84), (169, 168, 84), (166, 84, 167), (170, 175, 181, 176), (173, 179, 180, 174), (171, 177, 178, 172), (174, 180, 181, 175), (172, 178, 179, 173), (170, 176, 177, 171), (183, 184, 185, 182), (182, 185, 193), (193, 185, 192), (185, 186, 191, 192), (191, 186, 190), (186, 187, 190), (188, 189, 190, 187), (195, 197, 196, 194), (197, 199, 198, 196), (199, 201, 200, 198), (201, 203, 202, 200), (205, 204, 207, 206), (204, 215, 207), (215, 214, 207), (207, 214, 213, 208), (213, 212, 208), (208, 212, 209), (210, 209, 212, 211), (217, 219, 218, 216), (219, 221, 220, 218), (221, 223, 222, 220), (223, 225, 224, 222), (227, 226, 228), (228, 226, 230, 229), (232, 233, 231), (233, 234, 235, 231), (236, 238, 239, 237), (240, 241, 243, 242), (246, 245, 250, 251), (244, 245, 248), (247, 249, 246), (245, 246, 249, 248), (245, 244, 250), (246, 251, 247), (247, 251, 250, 244), (254, 253, 258, 259), (252, 253, 256), (255, 257, 254), (253, 254, 257, 256), (253, 252, 258), (254, 259, 255), (255, 259, 258, 252), (260, 261, 263, 262), (264, 266, 267, 265), (260, 264, 265, 261), (268, 269, 271, 270), (272, 274, 275, 273), (268, 272, 273, 269), (276, 277, 279, 278), (278, 279, 281, 280), (280, 281, 283, 282), (282, 283, 285, 284), (284, 285, 287, 286), (286, 287, 289, 288), (279, 277, 291, 289, 287, 285, 283, 281), (288, 289, 291, 290), (290, 291, 277, 276), (43, 293, 292, 1), (43, 122, 293), (107, 295, 122), (64, 294, 295, 107), (293, 122, 295), (123, 299, 296), (108, 123, 296), (296, 297, 95, 108), (299, 298, 292), (292, 293, 299), (31, 298, 299, 44), (44, 299, 123), (292, 298, 1), (297, 294, 64), (294, 296, 295), (295, 296, 299, 293), (48, 1, 298), (125, 95, 297)])
me_cube_002.polygons.foreach_set('material_index', [2, 2, 2, 2, 2, 2, 2, 2, 2, 2, 2, 2, 2, 2, 2, 2, 2, 2, 2, 2, 2, 2, 2, 2, 2, 2, 1, 2, 2, 2, 2, 2, 2, 2, 2, 2, 2, 2, 2, 2, 2, 2, 2, 2, 2, 2, 2, 2, 2, 2, 2, 2, 2, 2, 2, 2, 2, 2, 2, 2, 2, 2, 2, 2, 2, 2, 2, 2, 2, 2, 2, 2, 2, 2, 2, 2, 2, 2, 2, 2, 2, 2, 2, 2, 2, 2, 2, 2, 2, 2, 2, 2, 2, 2, 2, 2, 2, 2, 2, 2, 1, 2, 2, 2, 2, 2, 2, 2, 2, 2, 2, 2, 2, 2, 2, 2, 2, 2, 2, 2, 2, 2, 2, 2, 2, 2, 2, 2, 2, 2, 2, 2, 2, 2, 2, 2, 2, 2, 2, 2, 2, 2, 2, 2, 2, 2, 2, 2, 1, 1, 1, 1, 1, 1, 1, 1, 1, 1, 1, 1, 1, 1, 1, 1, 1, 1, 1, 1, 1, 1, 1, 1, 1, 1, 1, 1, 1, 1, 1, 1, 1, 1, 1, 1, 1, 1, 1, 1, 1, 1, 1, 1, 1, 1, 1, 1, 1, 1, 1, 1, 1, 1, 1, 1, 1, 1, 1, 1, 1, 1, 1, 1, 1, 1, 1, 1, 2, 2, 2, 2, 2, 2, 2, 2, 2, 2, 2, 2, 2, 1, 1, 1, 1, 2, 2, 2, 2, 2, 2, 2, 1, 1, 1, 1, 0, 0, 0, 0, 0, 0, 2, 2, 2, 2, 2, 2, 2, 2, 2, 2, 2, 2, 2, 2, 1, 1, 1, 1, 1, 1, 0, 0, 0, 0, 0, 0, 0, 0, 0, 2, 2, 2, 2, 2, 2, 2, 2, 2, 2, 2, 2, 2, 2, 2, 2, 2, 2])
_uv = me_cube_002.uv_layers.new(name='UVMap')
_uv.uv.foreach_set('vector', [0.6985, 0.4243, 0.6985, 0.5039, 0.6614, 0.4243, 0.6985, 0.4243, 0.7835, 0.4243, 0.7835, 0.5039, 0.6985, 0.5039, 0.7835, 0.4243, 0.8312, 0.4243, 0.8312, 0.5039, 0.7835, 0.5039, 0.8312, 0.4243, 0.8578, 0.4243, 0.8684, 0.5039, 0.8312, 0.5039, 0.8813, 0.4069, 0.9114, 0.4129, 0.9114, 0.4969, 0.8813, 0.4969, 0.9834, 0.4969, 0.9114, 0.4969, 0.9114, 0.4129, 0.9834, 0.4129, 0.5637, 0.4498, 0.6614, 0.4243, 0.6985, 0.5039, 0.5818, 0.5039, 0.5128, 0.4561, 0.5637, 0.4498, 0.5818, 0.5039, 0.5128, 0.5039, 0.4067, 0.4561, 0.5128, 0.4561, 0.5128, 0.5039, 0.4067, 0.5039, 0.3005, 0.4614, 0.4067, 0.4561, 0.4067, 0.5039, 0.2899, 0.5039, 0.151, 0.4131, 0.187, 0.4311, 0.193, 0.4971, 0.151, 0.4971, 0.07298, 0.4131, 0.151, 0.4131, 0.151, 0.4971, 0.07298, 0.4971, 0.06097, 0.4131, 0.07298, 0.4131, 0.07298, 0.4971, 0.06097, 0.4971, 0.01895, 0.4971, 0.01295, 0.4131, 0.06097, 0.4131, 0.06097, 0.4971, 0.9834, 0.557, 0.9114, 0.557, 0.9114, 0.4969, 0.9834, 0.4969, 0.8813, 0.557, 0.8813, 0.4969, 0.9114, 0.4969, 0.9114, 0.557, 0.8684, 0.557, 0.8312, 0.557, 0.8312, 0.5039, 0.8684, 0.5039, 0.7835, 0.5039, 0.8312, 0.5039, 0.8312, 0.557, 0.7835, 0.557, 0.6985, 0.5039, 0.7835, 0.5039, 0.7835, 0.557, 0.6985, 0.557, 0.5818, 0.5039, 0.6985, 0.5039, 0.6985, 0.557, 0.5818, 0.557, 0.5128, 0.5039, 0.5818, 0.5039, 0.5818, 0.557, 0.5128, 0.557, 0.4067, 0.5039, 0.5128, 0.5039, 0.5128, 0.557, 0.4067, 0.557, 0.2899, 0.5039, 0.4067, 0.5039, 0.4067, 0.557, 0.2899, 0.557, 0.151, 0.4971, 0.193, 0.4971, 0.193, 0.5571, 0.151, 0.5571, 0.151, 0.5571, 0.07298, 0.6171, 0.07298, 0.4971, 0.07298, 0.6171, 0.151, 0.5571, 0.151, 0.6171, 0.8799, 0.7582, 0.8758, 0.7606, 0.8758, 0.7735, 0.2002, 0.3235, 0.1736, 0.2836, 0.3934, 0.2836, 0.2602, 0.3701, 0.3934, 0.2836, 0.3934, 0.3834, 0.5905, 0.3635, 0.3934, 0.2836, 0.713, 0.2836, 0.5266, 0.3834, 0.3934, 0.2836, 0.5905, 0.3635, 0.3934, 0.3834, 0.3934, 0.2836, 0.5266, 0.3834, 0.6667, 0.419, 0.4014, 0.419, 0.3854, 0.4031, 0.6826, 0.4031, 0.7397, 0.1703, 0.3667, 0.1703, 0.3667, 0.1171, 0.7397, 0.1171, 0.2421, 0.419, 0.2315, 0.419, 0.2581, 0.4031, 0.2069, 0.1703, 0.1736, 0.1703, 0.1736, 0.1237, 0.2069, 0.1171, 0.8259, 0.419, 0.81, 0.4031, 0.8578, 0.419, 0.8995, 0.1703, 0.8995, 0.1171, 0.9594, 0.1171, 0.9594, 0.1703, 0.7941, 0.4031, 0.81, 0.4031, 0.8259, 0.419, 0.8047, 0.419, 0.7675, 0.4031, 0.7941, 0.4031, 0.8047, 0.419, 0.7675, 0.419, 0.7251, 0.419, 0.7251, 0.4031, 0.7675, 0.4031, 0.7675, 0.419, 0.6879, 0.419, 0.6985, 0.4031, 0.7251, 0.4031, 0.7251, 0.419, 0.6985, 0.4031, 0.6879, 0.419, 0.6667, 0.419, 0.6826, 0.4031, 0.343, 0.4031, 0.343, 0.419, 0.3005, 0.419, 0.3005, 0.4031, 0.343, 0.419, 0.343, 0.4031, 0.3695, 0.4031, 0.3801, 0.419, 0.3695, 0.4031, 0.3854, 0.4031, 0.4014, 0.419, 0.3801, 0.419, 0.3005, 0.419, 0.2634, 0.419, 0.274, 0.4031, 0.3005, 0.4031, 0.274, 0.4031, 0.2634, 0.419, 0.2421, 0.419, 0.2581, 0.4031, 0.9594, 0.1171, 0.9794, 0.1171, 0.9594, 0.1703, 0.1736, 0.1237, 0.1736, 0.1703, 0.1603, 0.1304, 0.1536, 0.1837, 0.1603, 0.1304, 0.1736, 0.1703, 0.9794, 0.197, 0.9594, 0.1703, 0.9794, 0.1171, 0.9594, 0.2303, 0.9594, 0.1703, 0.9794, 0.197, 0.9594, 0.1703, 0.9594, 0.2303, 0.9195, 0.1703, 0.9594, 0.2303, 0.9261, 0.2503, 0.9195, 0.1703, 0.9195, 0.1703, 0.9261, 0.2503, 0.8928, 0.217, 0.9261, 0.2503, 0.8662, 0.2702, 0.8928, 0.217, 0.8928, 0.217, 0.8662, 0.2702, 0.8462, 0.2436, 0.7463, 0.217, 0.7929, 0.2436, 0.7596, 0.2836, 0.7596, 0.2836, 0.713, 0.2836, 0.7463, 0.217, 0.7463, 0.217, 0.713, 0.2836, 0.7197, 0.1703, 0.7929, 0.2436, 0.8462, 0.2436, 0.7596, 0.2836, 0.8662, 0.2702, 0.7596, 0.2836, 0.8462, 0.2436, 0.713, 0.2836, 0.3934, 0.2836, 0.3867, 0.1703, 0.3867, 0.1703, 0.7197, 0.1703, 0.713, 0.2836, 0.1536, 0.1837, 0.1736, 0.1703, 0.167, 0.197, 0.1736, 0.1703, 0.1869, 0.1703, 0.167, 0.197, 0.167, 0.197, 0.1869, 0.1703, 0.1736, 0.2836, 0.1869, 0.1703, 0.2136, 0.217, 0.1736, 0.2836, 0.2602, 0.2436, 0.1736, 0.2836, 0.2136, 0.217, 0.3934, 0.2836, 0.1736, 0.2836, 0.2602, 0.2436, 0.3135, 0.2436, 0.3601, 0.217, 0.3867, 0.1703, 0.3934, 0.2836, 0.3135, 0.2436, 0.3601, 0.217, 0.3934, 0.2836, 0.6985, 0.6896, 0.6614, 0.6896, 0.6985, 0.61, 0.6985, 0.6896, 0.6985, 0.61, 0.7835, 0.61, 0.7835, 0.6896, 0.7835, 0.6896, 0.7835, 0.61, 0.8312, 0.61, 0.8312, 0.6896, 0.8312, 0.6896, 0.8312, 0.61, 0.8684, 0.61, 0.8578, 0.6896, 0.8813, 0.707, 0.8813, 0.617, 0.9114, 0.617, 0.9114, 0.701, 0.9834, 0.617, 0.9834, 0.701, 0.9114, 0.701, 0.9114, 0.617, 0.5637, 0.6642, 0.5818, 0.61, 0.6985, 0.61, 0.6614, 0.6896, 0.5128, 0.6578, 0.5128, 0.61, 0.5818, 0.61, 0.5637, 0.6642, 0.4067, 0.6578, 0.4067, 0.61, 0.5128, 0.61, 0.5128, 0.6578, 0.3005, 0.6525, 0.2899, 0.61, 0.4067, 0.61, 0.4067, 0.6578, 0.3934, 0.2836, 0.2422, 0.3561, 0.2002, 0.3235, 0.151, 0.7012, 0.151, 0.6171, 0.193, 0.6171, 0.187, 0.6832, 0.07298, 0.7012, 0.07298, 0.6171, 0.151, 0.6171, 0.151, 0.7012, 0.06097, 0.7012, 0.06097, 0.6171, 0.07298, 0.6171, 0.07298, 0.7012, 0.01895, 0.6171, 0.06097, 0.6171, 0.06097, 0.7012, 0.01295, 0.7012, 0.9834, 0.557, 0.9834, 0.617, 0.9114, 0.617, 0.9114, 0.557, 0.8813, 0.557, 0.9114, 0.557, 0.9114, 0.617, 0.8813, 0.617, 0.8684, 0.557, 0.8684, 0.61, 0.8312, 0.61, 0.8312, 0.557, 0.7835, 0.61, 0.7835, 0.557, 0.8312, 0.557, 0.8312, 0.61, 0.6985, 0.61, 0.6985, 0.557, 0.7835, 0.557, 0.7835, 0.61, 0.5818, 0.61, 0.5818, 0.557, 0.6985, 0.557, 0.6985, 0.61, 0.5128, 0.61, 0.5128, 0.557, 0.5818, 0.557, 0.5818, 0.61, 0.4067, 0.61, 0.4067, 0.557, 0.5128, 0.557, 0.5128, 0.61, 0.2899, 0.61, 0.2899, 0.557, 0.4067, 0.557, 0.4067, 0.61, 0.2224, 0.6171, 0.235, 0.6652, 0.2164, 0.6706, 0.151, 0.6171, 0.151, 0.5571, 0.193, 0.5571, 0.193, 0.6171, 0.07298, 0.4971, 0.151, 0.4971, 0.151, 0.5571, 0.8799, 0.7895, 0.8758, 0.7895, 0.8799, 0.8048, 0.2002, 0.7879, 0.3934, 0.8278, 0.1736, 0.8278, 0.3934, 0.8278, 0.2422, 0.7552, 0.2602, 0.7412, 0.2602, 0.7412, 0.3934, 0.7279, 0.3934, 0.8278, 0.5905, 0.7479, 0.713, 0.8278, 0.3934, 0.8278, 0.5266, 0.7279, 0.5905, 0.7479, 0.3934, 0.8278, 0.3934, 0.7279, 0.5266, 0.7279, 0.3934, 0.8278, 0.6667, 0.6949, 0.6826, 0.7109, 0.3854, 0.7109, 0.4014, 0.6949, 0.7397, 0.941, 0.7397, 0.9943, 0.3667, 0.9943, 0.3667, 0.941, 0.2421, 0.6949, 0.2581, 0.7109, 0.2315, 0.6949, 0.2069, 0.941, 0.2069, 0.9943, 0.1736, 0.9876, 0.1736, 0.941, 0.8259, 0.6949, 0.8578, 0.6949, 0.81, 0.7109, 0.8995, 0.941, 0.9594, 0.941, 0.9594, 0.9943, 0.8995, 0.9943, 0.7941, 0.7109, 0.8047, 0.6949, 0.8259, 0.6949, 0.81, 0.7109, 0.7675, 0.7109, 0.7675, 0.6949, 0.8047, 0.6949, 0.7941, 0.7109, 0.7251, 0.6949, 0.7675, 0.6949, 0.7675, 0.7109, 0.7251, 0.7109, 0.6879, 0.6949, 0.7251, 0.6949, 0.7251, 0.7109, 0.6985, 0.7109, 0.6985, 0.7109, 0.6826, 0.7109, 0.6667, 0.6949, 0.6879, 0.6949, 0.343, 0.7109, 0.3005, 0.7109, 0.3005, 0.6949, 0.343, 0.6949, 0.343, 0.6949, 0.3801, 0.6949, 0.3695, 0.7109, 0.343, 0.7109, 0.3695, 0.7109, 0.3801, 0.6949, 0.4014, 0.6949, 0.3854, 0.7109, 0.3005, 0.6949, 0.3005, 0.7109, 0.274, 0.7109, 0.2634, 0.6949, 0.274, 0.7109, 0.2581, 0.7109, 0.2421, 0.6949, 0.2634, 0.6949, 0.9594, 0.9943, 0.9594, 0.941, 0.9794, 0.9943, 0.1736, 0.9876, 0.1603, 0.981, 0.1736, 0.941, 0.1536, 0.9277, 0.1736, 0.941, 0.1603, 0.981, 0.9794, 0.9144, 0.9794, 0.9943, 0.9594, 0.941, 0.9594, 0.8811, 0.9794, 0.9144, 0.9594, 0.941, 0.9594, 0.941, 0.9195, 0.941, 0.9594, 0.8811, 0.9594, 0.8811, 0.9195, 0.941, 0.9261, 0.8611, 0.9195, 0.941, 0.8928, 0.8944, 0.9261, 0.8611, 0.9261, 0.8611, 0.8928, 0.8944, 0.8662, 0.8411, 0.8928, 0.8944, 0.8462, 0.8678, 0.8662, 0.8411, 0.7463, 0.8944, 0.7596, 0.8278, 0.7929, 0.8678, 0.7596, 0.8278, 0.7463, 0.8944, 0.713, 0.8278, 0.7463, 0.8944, 0.7197, 0.941, 0.713, 0.8278, 0.7929, 0.8678, 0.7596, 0.8278, 0.8462, 0.8678, 0.8662, 0.8411, 0.8462, 0.8678, 0.7596, 0.8278, 0.713, 0.8278, 0.3867, 0.941, 0.3934, 0.8278, 0.3867, 0.941, 0.713, 0.8278, 0.7197, 0.941, 0.1536, 0.9277, 0.167, 0.9144, 0.1736, 0.941, 0.1736, 0.941, 0.167, 0.9144, 0.1869, 0.941, 0.167, 0.9144, 0.1736, 0.8278, 0.1869, 0.941, 0.1869, 0.941, 0.1736, 0.8278, 0.2136, 0.8944, 0.2602, 0.8678, 0.2136, 0.8944, 0.1736, 0.8278, 0.3934, 0.8278, 0.3135, 0.8678, 0.2602, 0.8678, 0.1736, 0.8278, 0.3601, 0.8944, 0.3934, 0.8278, 0.3867, 0.941, 0.3135, 0.8678, 0.3934, 0.8278, 0.3601, 0.8944, 0.9441, 0.7582, 0.9441, 0.7582, 0.9441, 0.8048, 0.9441, 0.8048, 0.04297, 0.2012, 0.04297, 0.2012, 0.07422, 0.2012, 0.07422, 0.2012, 0.9465, 0.7582, 0.9441, 0.7582, 0.9441, 0.8048, 0.9465, 0.8048, 0.9505, 0.7582, 0.9465, 0.7582, 0.9465, 0.8048, 0.9505, 0.8048, 0.9569, 0.7582, 0.9505, 0.7582, 0.9505, 0.8048, 0.9569, 0.8048, 0.01367, 0.1699, 0.01367, 0.1699, 0.02344, 0.1895, 0.02344, 0.1895, 0.02344, 0.1895, 0.02344, 0.1895, 0.04297, 0.2012, 0.04297, 0.2012, 0.8991, 0.7582, 0.8991, 0.8048, 0.8991, 0.8048, 0.8991, 0.7582, 0.8967, 0.7582, 0.8967, 0.8048, 0.8991, 0.8048, 0.8991, 0.7582, 0.8927, 0.7582, 0.8927, 0.8048, 0.8967, 0.8048, 0.8967, 0.7582, 0.8927, 0.7582, 0.8863, 0.7582, 0.8863, 0.8048, 0.8927, 0.8048, 0.8863, 0.7582, 0.8823, 0.7582, 0.8823, 0.8048, 0.8863, 0.8048, 0.8823, 0.7582, 0.8799, 0.7582, 0.8799, 0.8048, 0.8823, 0.8048, 0.8799, 0.7735, 0.8799, 0.7582, 0.8758, 0.7735, 0.8742, 0.8008, 0.8742, 0.7895, 0.8726, 0.7895, 0.8742, 0.7622, 0.8726, 0.7735, 0.8742, 0.7735, 0.8758, 0.7895, 0.8742, 0.7895, 0.8742, 0.8008, 0.8758, 0.8024, 0.8799, 0.8048, 0.8758, 0.7895, 0.8758, 0.8024, 0.8758, 0.7735, 0.8758, 0.7606, 0.8742, 0.7622, 0.8742, 0.7735, 0.8991, 0.7582, 0.8991, 0.8048, 0.9441, 0.8048, 0.9441, 0.7582, 0.9746, 0.7735, 0.9633, 0.7582, 0.9746, 0.7815, 0.973, 0.8008, 0.9746, 0.7895, 0.9706, 0.8024, 0.9633, 0.8048, 0.9746, 0.7815, 0.9633, 0.7582, 0.9633, 0.8048, 0.9746, 0.7895, 0.9746, 0.7815, 0.9633, 0.8048, 0.9706, 0.8024, 0.9746, 0.7895, 0.973, 0.7622, 0.9706, 0.7606, 0.9746, 0.7735, 0.9633, 0.7582, 0.9746, 0.7735, 0.9706, 0.7606, 0.9706, 0.7606, 0.9818, 0.7582, 0.9633, 0.7582, 0.973, 0.7622, 0.9818, 0.7582, 0.9706, 0.7606, 0.973, 0.7622, 0.9746, 0.7735, 0.9818, 0.7582, 0.9818, 0.7582, 0.9746, 0.7735, 0.9746, 0.7815, 0.9818, 0.8048, 0.9706, 0.8024, 0.9633, 0.8048, 0.9818, 0.8048, 0.973, 0.8008, 0.9706, 0.8024, 0.9746, 0.7895, 0.973, 0.8008, 0.9818, 0.8048, 0.9746, 0.7895, 0.9818, 0.8048, 0.9746, 0.7815, 0.9818, 0.7582, 0.9746, 0.7815, 0.9818, 0.8048, 0.9834, 0.7598, 0.9818, 0.7582, 0.9818, 0.8048, 0.9834, 0.8032, 0.02344, 0.1895, 0.01367, 0.2285, 0.01367, 0.1699, 0.01367, 0.2285, 0.02344, 0.1895, 0.04297, 0.2012, 0.01367, 0.2285, 0.04297, 0.2012, 0.06055, 0.291, 0.06055, 0.291, 0.04297, 0.2012, 0.07422, 0.2012, 0.07422, 0.2012, 0.07422, 0.291, 0.06055, 0.291, 0.07422, 0.2012, 0.06055, 0.291, 0.07422, 0.291, 0.04297, 0.2012, 0.06055, 0.291, 0.07422, 0.2012, 0.06055, 0.291, 0.04297, 0.2012, 0.01367, 0.2285, 0.02344, 0.1895, 0.01367, 0.2285, 0.04297, 0.2012, 0.01367, 0.2285, 0.02344, 0.1895, 0.01367, 0.1699, 0.8799, 0.8048, 0.8799, 0.7895, 0.8799, 0.8048, 0.8799, 0.7582, 0.8799, 0.7582, 0.8799, 0.7735, 0.8799, 0.7582, 0.8799, 0.7735, 0.8799, 0.7895, 0.8799, 0.8048, 0.8694, 0.7895, 0.8734, 0.7895, 0.8742, 0.7895, 0.8734, 0.7735, 0.8734, 0.7895, 0.8694, 0.7895, 0.8694, 0.7735, 0.8734, 0.7735, 0.8694, 0.7735, 0.8742, 0.7735, 0.8702, 0.7895, 0.8774, 0.7895, 0.8799, 0.7895, 0.8774, 0.7895, 0.8702, 0.7895, 0.8742, 0.7895, 0.8702, 0.7895, 0.8694, 0.7895, 0.8742, 0.7895, 0.8799, 0.7735, 0.8774, 0.7735, 0.8702, 0.7735, 0.8774, 0.7735, 0.8742, 0.7735, 0.8702, 0.7735, 0.8694, 0.7735, 0.8702, 0.7735, 0.8742, 0.7735, 0.8799, 0.7735, 0.8774, 0.7735, 0.8774, 0.7895, 0.8799, 0.7895, 0.8742, 0.7735, 0.8742, 0.7895, 0.8774, 0.7895, 0.8774, 0.7735, 0.8734, 0.7735, 0.8734, 0.7895, 0.8742, 0.7895, 0.8742, 0.7735, 0.9826, 0.7735, 0.9746, 0.7735, 0.9834, 0.7735, 0.9746, 0.7735, 0.9746, 0.7735, 0.9826, 0.7735, 0.9834, 0.7735, 0.9834, 0.7735, 0.9746, 0.7735, 0.9826, 0.7895, 0.9834, 0.7895, 0.9746, 0.7895, 0.9746, 0.7895, 0.9826, 0.7895, 0.9746, 0.7895, 0.9834, 0.7895, 0.9746, 0.7895, 0.9834, 0.7895, 0.7266, 0.7969, 0.7266, 0.7969, 0.7266, 0.7969, 0.7266, 0.7969, 0.7266, 0.7969, 0.7266, 0.7969, 0.7266, 0.7969, 0.7266, 0.7969, 0.1664, 0.7191, 0.1664, 0.7911, 0.1534, 0.7911, 0.1534, 0.7191, 0.7266, 0.7969, 0.7266, 0.7969, 0.7266, 0.7969, 0.7266, 0.7969, 0.1534, 0.7191, 0.1534, 0.7911, 0.1453, 0.791, 0.1453, 0.7191, 0.1847, 0.7191, 0.1847, 0.7911, 0.1664, 0.7911, 0.1664, 0.7191, 0.196, 0.3928, 0.1405, 0.3928, 0.1359, 0.3882, 0.2053, 0.3836, 0.2053, 0.3836, 0.1359, 0.3882, 0.2053, 0.3651, 0.2053, 0.3651, 0.1359, 0.3882, 0.196, 0.3558, 0.1359, 0.3882, 0.1313, 0.3281, 0.1868, 0.3419, 0.196, 0.3558, 0.1868, 0.3419, 0.1313, 0.3281, 0.1775, 0.3049, 0.1313, 0.3281, 0.1313, 0.3003, 0.1775, 0.3049, 0.1359, 0.2957, 0.1683, 0.2957, 0.1775, 0.3049, 0.1313, 0.3003, 0.08127, 0.9813, 0.041, 0.9813, 0.041, 0.7195, 0.08127, 0.7195, 0.041, 0.9813, 0.01582, 0.9813, 0.01582, 0.7195, 0.041, 0.7195, 0.7891, 0.75, 0.7891, 0.75, 0.7891, 0.75, 0.7891, 0.75, 0.7891, 0.75, 0.7891, 0.75, 0.7891, 0.75, 0.7891, 0.75, 0.196, 0.3928, 0.2053, 0.3836, 0.1359, 0.3882, 0.1405, 0.3928, 0.2053, 0.3836, 0.2053, 0.3651, 0.1359, 0.3882, 0.2053, 0.3651, 0.196, 0.3558, 0.1359, 0.3882, 0.1359, 0.3882, 0.196, 0.3558, 0.1868, 0.3419, 0.1313, 0.3281, 0.1868, 0.3419, 0.1775, 0.3049, 0.1313, 0.3281, 0.1313, 0.3281, 0.1775, 0.3049, 0.1313, 0.3003, 0.1359, 0.2957, 0.1313, 0.3003, 0.1775, 0.3049, 0.1683, 0.2957, 0.1302, 0.9814, 0.105, 0.9814, 0.105, 0.7195, 0.1302, 0.7195, 0.105, 0.9814, 0.08994, 0.9814, 0.08994, 0.7195, 0.105, 0.7195, 0.7891, 0.75, 0.7891, 0.75, 0.7891, 0.75, 0.7891, 0.75, 0.7891, 0.75, 0.7891, 0.75, 0.7891, 0.75, 0.7891, 0.75, 0.09497, 0.2891, 0.1184, 0.2031, 0.1067, 0.2773, 0.1067, 0.2773, 0.1184, 0.2031, 0.1536, 0.2031, 0.1301, 0.2773, 0.09497, 0.2891, 0.1067, 0.2773, 0.1184, 0.2031, 0.1067, 0.2773, 0.1301, 0.2773, 0.1536, 0.2031, 0.1184, 0.2031, 0.06763, 0.375, 0.09497, 0.3008, 0.1184, 0.3281, 0.1028, 0.375, 0.06763, 0.375, 0.1028, 0.375, 0.1184, 0.3281, 0.09497, 0.3008, 0.4703, 0.5729, 0.4703, 0.541, 0.4916, 0.541, 0.4916, 0.5729, 0.4916, 0.5357, 0.4703, 0.541, 0.4279, 0.541, 0.4916, 0.5782, 0.4279, 0.5729, 0.4703, 0.5729, 0.4703, 0.541, 0.4703, 0.5729, 0.4279, 0.5729, 0.4279, 0.541, 0.4703, 0.541, 0.4916, 0.5357, 0.4916, 0.541, 0.4703, 0.5729, 0.4916, 0.5729, 0.4916, 0.5782, 0.8719, 0.3523, 0.8648, 0.3664, 0.8227, 0.3664, 0.8156, 0.3523, 0.7516, 0.5994, 0.7516, 0.5145, 0.7728, 0.5145, 0.7728, 0.5994, 0.7728, 0.5092, 0.7516, 0.5145, 0.7038, 0.5145, 0.7728, 0.6047, 0.7038, 0.5994, 0.7516, 0.5994, 0.7516, 0.5145, 0.7516, 0.5994, 0.7038, 0.5994, 0.7038, 0.5145, 0.7516, 0.5145, 0.7728, 0.5092, 0.7728, 0.5145, 0.7516, 0.5994, 0.7728, 0.5994, 0.7728, 0.6047, 0.9078, 0.313, 0.9008, 0.327, 0.7906, 0.327, 0.7836, 0.313, 0.9441, 0.7679, 0.9633, 0.7679, 0.9633, 0.7679, 0.9441, 0.7679, 0.9441, 0.7952, 0.9441, 0.7952, 0.9633, 0.7952, 0.9633, 0.7952, 0.9441, 0.7679, 0.9441, 0.7952, 0.9633, 0.7952, 0.9633, 0.7679, 0.8799, 0.7663, 0.8991, 0.7663, 0.8991, 0.7663, 0.8799, 0.7663, 0.8799, 0.7968, 0.8799, 0.7968, 0.8991, 0.7968, 0.8991, 0.7968, 0.8799, 0.7663, 0.8799, 0.7968, 0.8991, 0.7968, 0.8991, 0.7663, 0.7266, 0.75, 0.7266, 0.75, 0.7266, 0.75, 0.7266, 0.75, 0.7266, 0.75, 0.7266, 0.75, 0.7266, 0.75, 0.7266, 0.75, 0.7266, 0.75, 0.7266, 0.75, 0.7266, 0.75, 0.7266, 0.75, 0.7266, 0.75, 0.7266, 0.75, 0.7266, 0.75, 0.7266, 0.75, 0.7266, 0.75, 0.7266, 0.75, 0.7266, 0.75, 0.7266, 0.75, 0.7266, 0.75, 0.7266, 0.75, 0.7266, 0.75, 0.7266, 0.75, 0.7055, 0.7425, 0.7055, 0.7575, 0.695, 0.768, 0.68, 0.768, 0.6695, 0.7575, 0.6695, 0.7425, 0.68, 0.732, 0.695, 0.732, 0.7266, 0.75, 0.7266, 0.75, 0.7266, 0.75, 0.7266, 0.75, 0.7266, 0.75, 0.7266, 0.75, 0.7266, 0.75, 0.7266, 0.75, 0.2899, 0.5039, 0.2581, 0.5039, 0.2687, 0.4614, 0.3005, 0.4614, 0.2899, 0.5039, 0.2899, 0.557, 0.2581, 0.5039, 0.2899, 0.61, 0.2581, 0.61, 0.2899, 0.557, 0.3005, 0.6525, 0.2687, 0.6525, 0.2581, 0.61, 0.2899, 0.61, 0.2581, 0.5039, 0.2899, 0.557, 0.2581, 0.61, 0.193, 0.5571, 0.2224, 0.4971, 0.2224, 0.6171, 0.193, 0.6171, 0.193, 0.5571, 0.2224, 0.6171, 0.2224, 0.6171, 0.2164, 0.6706, 0.187, 0.6832, 0.193, 0.6171, 0.2224, 0.4971, 0.2164, 0.4437, 0.235, 0.4491, 0.235, 0.4491, 0.241, 0.4971, 0.2224, 0.4971, 0.187, 0.4311, 0.2164, 0.4437, 0.2224, 0.4971, 0.193, 0.4971, 0.193, 0.4971, 0.2224, 0.4971, 0.193, 0.5571, 0.2202, 0.3768, 0.2422, 0.3561, 0.2602, 0.3701, 0.2422, 0.7552, 0.2202, 0.7346, 0.2602, 0.7412, 0.235, 0.6652, 0.2224, 0.6171, 0.241, 0.6171, 0.241, 0.6171, 0.2224, 0.6171, 0.2224, 0.4971, 0.241, 0.4971, 0.3934, 0.2836, 0.2602, 0.3701, 0.2422, 0.3561, 0.3934, 0.8278, 0.2002, 0.7879, 0.2422, 0.7552])
me_cube_002.materials.append(mat_material)
me_cube_002.materials.append(mat_material_001)
me_cube_002.materials.append(mat_material_002)
me_cube_002.use_remesh_preserve_volume = False
me_cube_002.use_remesh_preserve_attributes = False
me_cube_002.use_mirror_vertex_groups = False
me_cube_002.update()

# ---- objects
ob_cylinder_003 = bpy.data.objects.new('Cylinder.003', me_cylinder_008)
ob_cylinder_001 = bpy.data.objects.new('Cylinder.001', me_cylinder_007)
ob_cylinder_002 = bpy.data.objects.new('Cylinder.002', me_cylinder_006)
ob_cylinder = bpy.data.objects.new('Cylinder', me_cylinder)
ob_cube = bpy.data.objects.new('Cube', me_cube_002)

# ---- transforms, parenting, visibility, modifiers, constraints
ob_cylinder_003.location = (-0.24, -0.41, 0.05)
ob_cylinder_003.lineart.crease_threshold = 0.0
ob_cylinder_001.location = (-0.23, 0.39, 0.05)
ob_cylinder_001.lineart.crease_threshold = 0.0
ob_cylinder_002.location = (0.24, -0.41, 0.05)
ob_cylinder_002.lineart.crease_threshold = 0.0
ob_cylinder.location = (0.23, 0.39, 0.05)
ob_cylinder.lineart.crease_threshold = 0.0
ob_cube.location = (0.0, 0.0, 0.0)
ob_cube.lineart.crease_threshold = 0.0

# ---- collection membership
col_collection_1.objects.link(ob_cylinder_003)
col_collection_1.objects.link(ob_cylinder_001)
col_collection_1.objects.link(ob_cylinder_002)
col_collection_1.objects.link(ob_cylinder)
col_collection_1.objects.link(ob_cube)

# ---- scene / render settings (as saved in the file)
scene.frame_start = 1; scene.frame_end = 250; scene.frame_set(3)
scene.render.engine = 'BLENDER_EEVEE_NEXT'
scene.render.resolution_percentage = 50
scene.render.dither_intensity = 0.0
scene.render.use_bake_clear = False
scene.render.bake_margin = 2
scene.cycles.use_denoising = False
scene.cycles.samples = 128
scene.cycles.sampling_pattern = 'TABULATED_SOBOL'
scene.cycles.use_adaptive_sampling = False
scene.cycles.use_light_tree = False
scene.cycles.blur_glossy = 0.0
scene.cycles.sample_clamp_indirect = 0.0
scene.view_settings.view_transform = 'Standard'
bpy.context.view_layer.update()

# ---- added for rendering (the .blend has no active camera and no usable light): camera, sun
cam_auto = bpy.data.cameras.new('AutoCamera')
cam_auto.lens = 50.0
cam_auto.sensor_width = 36.0
cam_auto.clip_end = 1000.0
ob_auto_camera = bpy.data.objects.new('AutoCamera', cam_auto)
scene.collection.objects.link(ob_auto_camera)
ob_auto_camera.location = (1.5367, -1.82376, 1.41917)
ob_auto_camera.rotation_euler = (1.09748, -7.21219e-08, 0.694738)
scene.camera = ob_auto_camera
light_auto_sun = bpy.data.lights.new('AutoSun', 'SUN')
light_auto_sun.energy = 3.0
light_auto_sun.angle = 0.0523599
ob_auto_sun = bpy.data.objects.new('AutoSun', light_auto_sun)
scene.collection.objects.link(ob_auto_sun)
ob_auto_sun.rotation_euler = (0.872665, 0.174533, 0.523599)
bpy.context.view_layer.update()
